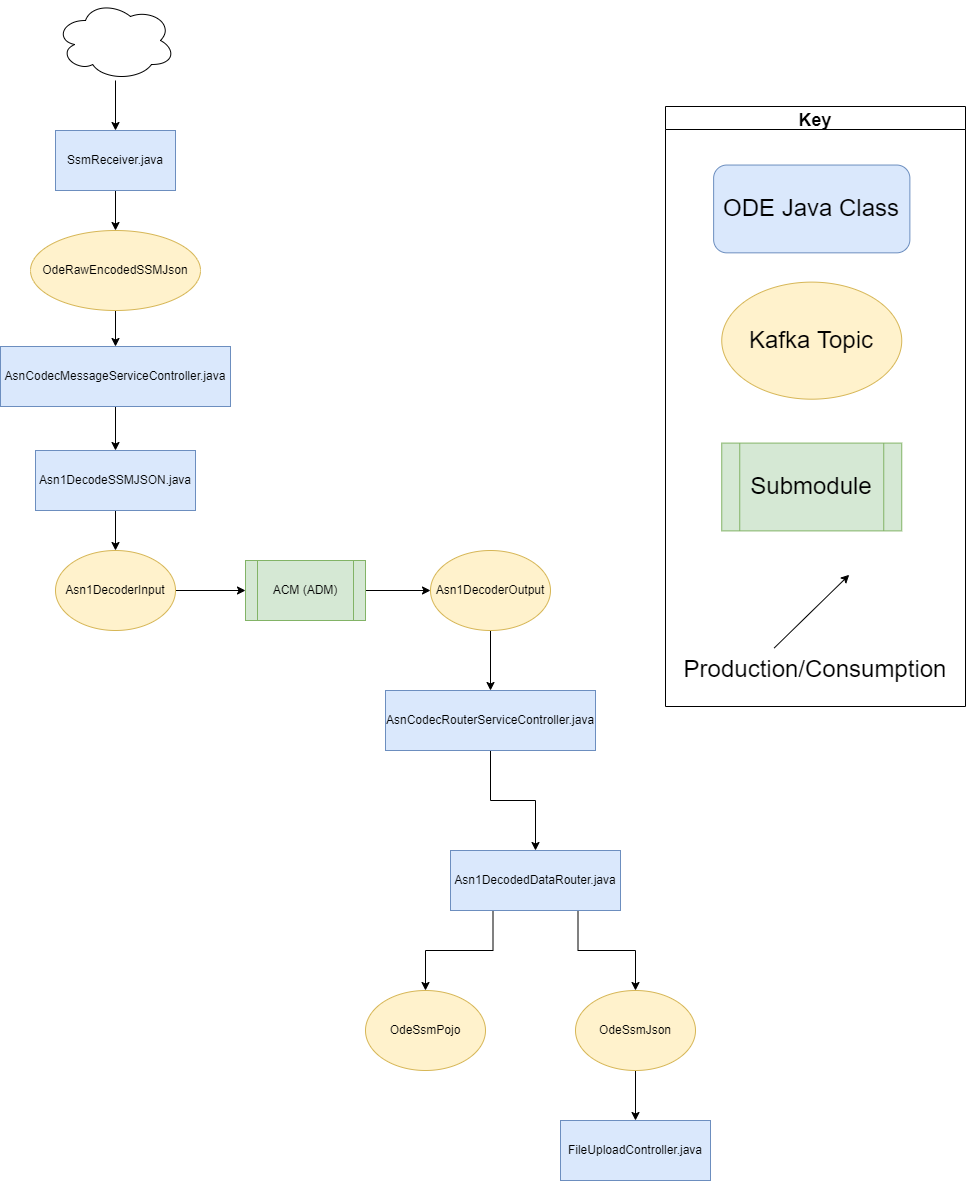

The diagram above was exported from draw.io. Its source (the exported page's mxGraphModel, read from the mxfile embedded in the PNG):
<mxGraphModel dx="1865" dy="1818" grid="1" gridSize="10" guides="1" tooltips="1" connect="1" arrows="1" fold="1" page="1" pageScale="1" pageWidth="827" pageHeight="1169" math="0" shadow="0">
  <root>
    <mxCell id="WIyWlLk6GJQsqaUBKTNV-0" />
    <mxCell id="WIyWlLk6GJQsqaUBKTNV-1" parent="WIyWlLk6GJQsqaUBKTNV-0" />
    <mxCell id="VzqX0gNSxUYhQbhme7EZ-2" style="edgeStyle=orthogonalEdgeStyle;rounded=0;orthogonalLoop=1;jettySize=auto;html=1;exitX=0.25;exitY=1;exitDx=0;exitDy=0;" parent="WIyWlLk6GJQsqaUBKTNV-1" source="8ujiRsxlkH-QBAE6qNTh-2" target="VzqX0gNSxUYhQbhme7EZ-0" edge="1">
      <mxGeometry relative="1" as="geometry" />
    </mxCell>
    <mxCell id="VzqX0gNSxUYhQbhme7EZ-3" style="edgeStyle=orthogonalEdgeStyle;rounded=0;orthogonalLoop=1;jettySize=auto;html=1;exitX=0.75;exitY=1;exitDx=0;exitDy=0;" parent="WIyWlLk6GJQsqaUBKTNV-1" source="8ujiRsxlkH-QBAE6qNTh-2" target="VzqX0gNSxUYhQbhme7EZ-1" edge="1">
      <mxGeometry relative="1" as="geometry" />
    </mxCell>
    <mxCell id="8ujiRsxlkH-QBAE6qNTh-2" value="Asn1DecodedDataRouter.java" style="rounded=0;whiteSpace=wrap;html=1;fillColor=#dae8fc;strokeColor=#6c8ebf;" parent="WIyWlLk6GJQsqaUBKTNV-1" vertex="1">
      <mxGeometry x="-35" y="-140" width="170" height="60" as="geometry" />
    </mxCell>
    <mxCell id="gxxZRGfVhdAJ79STQYsQ-20" style="edgeStyle=orthogonalEdgeStyle;rounded=0;orthogonalLoop=1;jettySize=auto;html=1;entryX=0;entryY=0.5;entryDx=0;entryDy=0;" parent="WIyWlLk6GJQsqaUBKTNV-1" source="gxxZRGfVhdAJ79STQYsQ-5" target="gxxZRGfVhdAJ79STQYsQ-19" edge="1">
      <mxGeometry relative="1" as="geometry" />
    </mxCell>
    <mxCell id="gxxZRGfVhdAJ79STQYsQ-5" value="ACM (ADM)" style="shape=process;whiteSpace=wrap;html=1;backgroundOutline=1;fillColor=#d5e8d4;strokeColor=#82b366;" parent="WIyWlLk6GJQsqaUBKTNV-1" vertex="1">
      <mxGeometry x="-240" y="-430" width="120" height="60" as="geometry" />
    </mxCell>
    <mxCell id="_VHhroGQ1N4wH_tI7Nl9-2" style="edgeStyle=orthogonalEdgeStyle;rounded=0;orthogonalLoop=1;jettySize=auto;html=1;" parent="WIyWlLk6GJQsqaUBKTNV-1" source="gxxZRGfVhdAJ79STQYsQ-9" target="gxxZRGfVhdAJ79STQYsQ-62" edge="1">
      <mxGeometry relative="1" as="geometry" />
    </mxCell>
    <mxCell id="gxxZRGfVhdAJ79STQYsQ-9" value="AsnCodecMessageServiceController.java" style="rounded=0;whiteSpace=wrap;html=1;fillColor=#dae8fc;strokeColor=#6c8ebf;" parent="WIyWlLk6GJQsqaUBKTNV-1" vertex="1">
      <mxGeometry x="-485" y="-644" width="230" height="60" as="geometry" />
    </mxCell>
    <mxCell id="gxxZRGfVhdAJ79STQYsQ-18" style="edgeStyle=orthogonalEdgeStyle;rounded=0;orthogonalLoop=1;jettySize=auto;html=1;entryX=0;entryY=0.5;entryDx=0;entryDy=0;" parent="WIyWlLk6GJQsqaUBKTNV-1" source="gxxZRGfVhdAJ79STQYsQ-13" target="gxxZRGfVhdAJ79STQYsQ-5" edge="1">
      <mxGeometry relative="1" as="geometry" />
    </mxCell>
    <mxCell id="gxxZRGfVhdAJ79STQYsQ-13" value="Asn1DecoderInput" style="ellipse;whiteSpace=wrap;html=1;fillColor=#fff2cc;strokeColor=#d6b656;" parent="WIyWlLk6GJQsqaUBKTNV-1" vertex="1">
      <mxGeometry x="-430" y="-440" width="120" height="80" as="geometry" />
    </mxCell>
    <mxCell id="gxxZRGfVhdAJ79STQYsQ-116" style="edgeStyle=orthogonalEdgeStyle;rounded=0;orthogonalLoop=1;jettySize=auto;html=1;" parent="WIyWlLk6GJQsqaUBKTNV-1" source="gxxZRGfVhdAJ79STQYsQ-19" target="gxxZRGfVhdAJ79STQYsQ-105" edge="1">
      <mxGeometry relative="1" as="geometry" />
    </mxCell>
    <mxCell id="gxxZRGfVhdAJ79STQYsQ-19" value="Asn1DecoderOutput" style="ellipse;whiteSpace=wrap;html=1;fillColor=#fff2cc;strokeColor=#d6b656;" parent="WIyWlLk6GJQsqaUBKTNV-1" vertex="1">
      <mxGeometry x="-55" y="-440" width="120" height="80" as="geometry" />
    </mxCell>
    <mxCell id="gxxZRGfVhdAJ79STQYsQ-57" style="edgeStyle=orthogonalEdgeStyle;rounded=0;orthogonalLoop=1;jettySize=auto;html=1;entryX=0.5;entryY=0;entryDx=0;entryDy=0;" parent="WIyWlLk6GJQsqaUBKTNV-1" source="gxxZRGfVhdAJ79STQYsQ-58" target="gxxZRGfVhdAJ79STQYsQ-60" edge="1">
      <mxGeometry relative="1" as="geometry" />
    </mxCell>
    <mxCell id="gxxZRGfVhdAJ79STQYsQ-58" value="SsmReceiver.java" style="rounded=0;whiteSpace=wrap;html=1;fillColor=#dae8fc;strokeColor=#6c8ebf;" parent="WIyWlLk6GJQsqaUBKTNV-1" vertex="1">
      <mxGeometry x="-430" y="-860" width="120" height="60" as="geometry" />
    </mxCell>
    <mxCell id="_VHhroGQ1N4wH_tI7Nl9-1" style="edgeStyle=orthogonalEdgeStyle;rounded=0;orthogonalLoop=1;jettySize=auto;html=1;" parent="WIyWlLk6GJQsqaUBKTNV-1" source="gxxZRGfVhdAJ79STQYsQ-60" target="gxxZRGfVhdAJ79STQYsQ-9" edge="1">
      <mxGeometry relative="1" as="geometry" />
    </mxCell>
    <mxCell id="gxxZRGfVhdAJ79STQYsQ-60" value="OdeRawEncodedSSMJson" style="ellipse;whiteSpace=wrap;html=1;fillColor=#fff2cc;strokeColor=#d6b656;" parent="WIyWlLk6GJQsqaUBKTNV-1" vertex="1">
      <mxGeometry x="-455" y="-760" width="170" height="80" as="geometry" />
    </mxCell>
    <mxCell id="gxxZRGfVhdAJ79STQYsQ-65" style="edgeStyle=orthogonalEdgeStyle;rounded=0;orthogonalLoop=1;jettySize=auto;html=1;entryX=0.5;entryY=0;entryDx=0;entryDy=0;" parent="WIyWlLk6GJQsqaUBKTNV-1" source="gxxZRGfVhdAJ79STQYsQ-62" target="gxxZRGfVhdAJ79STQYsQ-13" edge="1">
      <mxGeometry relative="1" as="geometry" />
    </mxCell>
    <mxCell id="gxxZRGfVhdAJ79STQYsQ-62" value="Asn1DecodeSSMJSON.java" style="rounded=0;whiteSpace=wrap;html=1;fillColor=#dae8fc;strokeColor=#6c8ebf;" parent="WIyWlLk6GJQsqaUBKTNV-1" vertex="1">
      <mxGeometry x="-450" y="-540" width="160" height="60" as="geometry" />
    </mxCell>
    <mxCell id="gxxZRGfVhdAJ79STQYsQ-108" style="edgeStyle=orthogonalEdgeStyle;rounded=0;orthogonalLoop=1;jettySize=auto;html=1;entryX=0.5;entryY=0;entryDx=0;entryDy=0;exitX=0.5;exitY=1;exitDx=0;exitDy=0;" parent="WIyWlLk6GJQsqaUBKTNV-1" source="gxxZRGfVhdAJ79STQYsQ-105" target="8ujiRsxlkH-QBAE6qNTh-2" edge="1">
      <mxGeometry relative="1" as="geometry" />
    </mxCell>
    <mxCell id="gxxZRGfVhdAJ79STQYsQ-105" value="AsnCodecRouterServiceController.java" style="rounded=0;whiteSpace=wrap;html=1;fillColor=#dae8fc;strokeColor=#6c8ebf;" parent="WIyWlLk6GJQsqaUBKTNV-1" vertex="1">
      <mxGeometry x="-100" y="-300" width="210" height="60" as="geometry" />
    </mxCell>
    <mxCell id="_VHhroGQ1N4wH_tI7Nl9-0" style="edgeStyle=orthogonalEdgeStyle;rounded=0;orthogonalLoop=1;jettySize=auto;html=1;" parent="WIyWlLk6GJQsqaUBKTNV-1" source="jXXAGItoZEFWX7bIlFFn-11" target="gxxZRGfVhdAJ79STQYsQ-58" edge="1">
      <mxGeometry relative="1" as="geometry" />
    </mxCell>
    <mxCell id="jXXAGItoZEFWX7bIlFFn-11" value="" style="ellipse;shape=cloud;whiteSpace=wrap;html=1;" parent="WIyWlLk6GJQsqaUBKTNV-1" vertex="1">
      <mxGeometry x="-430" y="-990" width="120" height="80" as="geometry" />
    </mxCell>
    <mxCell id="_VHhroGQ1N4wH_tI7Nl9-4" value="" style="group" parent="WIyWlLk6GJQsqaUBKTNV-1" vertex="1" connectable="0">
      <mxGeometry x="180" y="-884" width="300" height="600" as="geometry" />
    </mxCell>
    <mxCell id="_VHhroGQ1N4wH_tI7Nl9-5" value="&lt;font style=&quot;font-size: 24px&quot;&gt;Submodule&lt;/font&gt;" style="shape=process;whiteSpace=wrap;html=1;backgroundOutline=1;fillColor=#d5e8d4;strokeColor=#82b366;labelBackgroundColor=none;" parent="_VHhroGQ1N4wH_tI7Nl9-4" vertex="1">
      <mxGeometry x="56.25" y="336.5853658536585" width="180" height="87.80487804878048" as="geometry" />
    </mxCell>
    <mxCell id="_VHhroGQ1N4wH_tI7Nl9-6" value="Key" style="swimlane;labelBackgroundColor=none;fontSize=18;" parent="_VHhroGQ1N4wH_tI7Nl9-4" vertex="1">
      <mxGeometry width="299.99999999999994" height="600" as="geometry" />
    </mxCell>
    <mxCell id="_VHhroGQ1N4wH_tI7Nl9-7" value="&lt;font style=&quot;font-size: 24px&quot;&gt;Production/Consumption&lt;/font&gt;" style="text;html=1;strokeColor=none;fillColor=none;align=center;verticalAlign=middle;whiteSpace=wrap;rounded=0;labelBackgroundColor=none;" parent="_VHhroGQ1N4wH_tI7Nl9-6" vertex="1">
      <mxGeometry x="105" y="541.4634146341463" width="90" height="43.90243902439024" as="geometry" />
    </mxCell>
    <mxCell id="_VHhroGQ1N4wH_tI7Nl9-8" value="" style="endArrow=classic;html=1;rounded=0;labelBackgroundColor=none;" parent="_VHhroGQ1N4wH_tI7Nl9-6" edge="1">
      <mxGeometry width="50" height="50" relative="1" as="geometry">
        <mxPoint x="108.75" y="541.4634146341463" as="sourcePoint" />
        <mxPoint x="183.74999999999997" y="468.29268292682923" as="targetPoint" />
      </mxGeometry>
    </mxCell>
    <mxCell id="_VHhroGQ1N4wH_tI7Nl9-9" value="&lt;font style=&quot;font-size: 24px&quot;&gt;Kafka Topic&lt;/font&gt;" style="ellipse;whiteSpace=wrap;html=1;fillColor=#fff2cc;strokeColor=#d6b656;labelBackgroundColor=none;" parent="_VHhroGQ1N4wH_tI7Nl9-6" vertex="1">
      <mxGeometry x="56.25" y="175.60975609756096" width="180" height="117.07317073170731" as="geometry" />
    </mxCell>
    <mxCell id="_VHhroGQ1N4wH_tI7Nl9-10" value="&lt;font style=&quot;font-size: 24px&quot;&gt;ODE Java Class&lt;/font&gt;" style="rounded=1;whiteSpace=wrap;html=1;fillColor=#dae8fc;strokeColor=#6c8ebf;labelBackgroundColor=none;" parent="_VHhroGQ1N4wH_tI7Nl9-6" vertex="1">
      <mxGeometry x="48.13" y="58.54" width="196.25" height="87.8" as="geometry" />
    </mxCell>
    <mxCell id="OYyFW5qYjDA_U_2kRjRC-9" value="FileUploadController.java" style="whiteSpace=wrap;html=1;fillColor=#dae8fc;strokeColor=#6c8ebf;" parent="WIyWlLk6GJQsqaUBKTNV-1" vertex="1">
      <mxGeometry x="75" y="130" width="150" height="60" as="geometry" />
    </mxCell>
    <mxCell id="VzqX0gNSxUYhQbhme7EZ-0" value="OdeSsmPojo" style="ellipse;whiteSpace=wrap;html=1;fillColor=#fff2cc;strokeColor=#d6b656;" parent="WIyWlLk6GJQsqaUBKTNV-1" vertex="1">
      <mxGeometry x="-120" width="120" height="80" as="geometry" />
    </mxCell>
    <mxCell id="VzqX0gNSxUYhQbhme7EZ-4" style="edgeStyle=orthogonalEdgeStyle;rounded=0;orthogonalLoop=1;jettySize=auto;html=1;" parent="WIyWlLk6GJQsqaUBKTNV-1" source="VzqX0gNSxUYhQbhme7EZ-1" target="OYyFW5qYjDA_U_2kRjRC-9" edge="1">
      <mxGeometry relative="1" as="geometry" />
    </mxCell>
    <mxCell id="VzqX0gNSxUYhQbhme7EZ-1" value="OdeSsmJson" style="ellipse;whiteSpace=wrap;html=1;fillColor=#fff2cc;strokeColor=#d6b656;" parent="WIyWlLk6GJQsqaUBKTNV-1" vertex="1">
      <mxGeometry x="90" width="120" height="80" as="geometry" />
    </mxCell>
  </root>
</mxGraphModel>